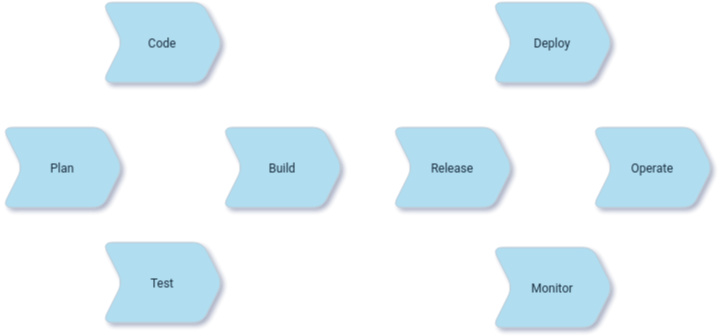

The diagram above was exported from draw.io. Its source (the exported page's mxGraphModel, read from the mxfile embedded in the PNG):
<mxGraphModel dx="2074" dy="1154" grid="1" gridSize="10" guides="1" tooltips="1" connect="1" arrows="1" fold="1" page="1" pageScale="1" pageWidth="827" pageHeight="1169" math="0" shadow="0">
  <root>
    <mxCell id="0" />
    <mxCell id="1" parent="0" />
    <mxCell id="tBQrUwNzIJInM97a5RjE-2" value="Code" style="shape=step;perimeter=stepPerimeter;whiteSpace=wrap;html=1;fixedSize=1;fillColor=#B1DDF0;strokeColor=#BAC8D3;rounded=1;labelBackgroundColor=none;fontColor=#182E3E;" vertex="1" parent="1">
      <mxGeometry x="182" y="340" width="120" height="80" as="geometry" />
    </mxCell>
    <mxCell id="tBQrUwNzIJInM97a5RjE-3" value="Build" style="shape=step;perimeter=stepPerimeter;whiteSpace=wrap;html=1;fixedSize=1;fillColor=#B1DDF0;strokeColor=#BAC8D3;rounded=1;labelBackgroundColor=none;fontColor=#182E3E;" vertex="1" parent="1">
      <mxGeometry x="302" y="465" width="120" height="80" as="geometry" />
    </mxCell>
    <mxCell id="tBQrUwNzIJInM97a5RjE-4" value="Test" style="shape=step;perimeter=stepPerimeter;whiteSpace=wrap;html=1;fixedSize=1;fillColor=#B1DDF0;strokeColor=#BAC8D3;rounded=1;labelBackgroundColor=none;fontColor=#182E3E;" vertex="1" parent="1">
      <mxGeometry x="182" y="580" width="120" height="80" as="geometry" />
    </mxCell>
    <mxCell id="tBQrUwNzIJInM97a5RjE-5" value="Release" style="shape=step;perimeter=stepPerimeter;whiteSpace=wrap;html=1;fixedSize=1;fillColor=#B1DDF0;strokeColor=#BAC8D3;rounded=1;labelBackgroundColor=none;fontColor=#182E3E;" vertex="1" parent="1">
      <mxGeometry x="472" y="465" width="120" height="80" as="geometry" />
    </mxCell>
    <mxCell id="tBQrUwNzIJInM97a5RjE-6" value="Deploy" style="shape=step;perimeter=stepPerimeter;whiteSpace=wrap;html=1;fixedSize=1;fillColor=#B1DDF0;strokeColor=#BAC8D3;rounded=1;labelBackgroundColor=none;fontColor=#182E3E;" vertex="1" parent="1">
      <mxGeometry x="572" y="340" width="120" height="80" as="geometry" />
    </mxCell>
    <mxCell id="tBQrUwNzIJInM97a5RjE-7" value="Plan" style="shape=step;perimeter=stepPerimeter;whiteSpace=wrap;html=1;fixedSize=1;fillColor=#B1DDF0;strokeColor=#BAC8D3;rounded=1;labelBackgroundColor=none;fontColor=#182E3E;" vertex="1" parent="1">
      <mxGeometry x="82" y="465" width="120" height="80" as="geometry" />
    </mxCell>
    <mxCell id="tBQrUwNzIJInM97a5RjE-8" value="Operate" style="shape=step;perimeter=stepPerimeter;whiteSpace=wrap;html=1;fixedSize=1;fillColor=#B1DDF0;strokeColor=#BAC8D3;rounded=1;labelBackgroundColor=none;fontColor=#182E3E;" vertex="1" parent="1">
      <mxGeometry x="672" y="465" width="120" height="80" as="geometry" />
    </mxCell>
    <mxCell id="tBQrUwNzIJInM97a5RjE-9" value="Monitor" style="shape=step;perimeter=stepPerimeter;whiteSpace=wrap;html=1;fixedSize=1;fillColor=#B1DDF0;strokeColor=#BAC8D3;rounded=1;labelBackgroundColor=none;fontColor=#182E3E;" vertex="1" parent="1">
      <mxGeometry x="572" y="585" width="120" height="80" as="geometry" />
    </mxCell>
  </root>
</mxGraphModel>